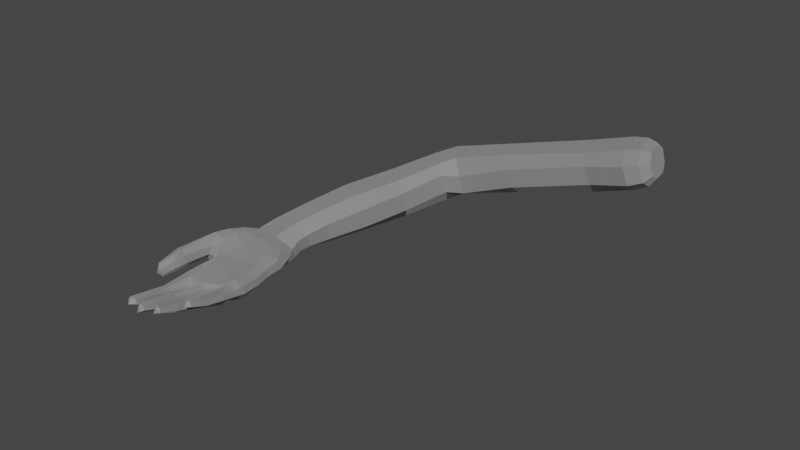# Source: hand.blend  (saved by Blender 2.92.15; exported with 4.5.12 LTS)
import bpy
from mathutils import Matrix  # noqa: F401  (used for matrix-valued properties, if any)

bpy.ops.wm.read_factory_settings(use_empty=True)
scene = bpy.context.scene
scene.name = 'Scene'

# ---- collections
col_collection = bpy.data.collections.new('Collection'); scene.collection.children.link(col_collection)

# ---- materials (node trees are filled in below, after node groups)
mat_material__46 = bpy.data.materials.new('Material #46')
mat_material__46.use_transparent_shadow = False
mat_material__46.diffuse_color = (0.588, 0.588, 0.588, 1.0)
mat_material__46.roughness = 0.8586
mat_material__46.specular_intensity = 0.0
mat_material__46.metallic = 1.0

# ---- material node trees
mat_material__46.use_nodes = True; mat_material__46.node_tree.nodes.clear()
_N = mat_material__46.node_tree.nodes; _L = mat_material__46.node_tree.links
n0 = _N.new('ShaderNodeBsdfPrincipled'); n0.name = 'Principled BSDF'; n0.location = (10, 300)
n0.distribution = 'GGX'
n0.subsurface_method = 'BURLEY'
n0.inputs[0].default_value = (0.588, 0.588, 0.588, 1.0)
n0.inputs[1].default_value = 1.0
n0.inputs[2].default_value = 0.8586
n0.inputs[3].default_value = 1.45
n0.inputs[13].default_value = 0.0
n0.inputs[27].default_value = (0.0, 0.0, 0.0, 1.0)
n1 = _N.new('ShaderNodeOutputMaterial'); n1.name = 'Material Output'; n1.location = (300, 300)
n2 = _N.new('ShaderNodeNormalMap'); n2.name = 'Normal Map'; n2.location = (-300, -300)
n2.label = 'Normal/Map'
_L.new(n0.outputs[0], n1.inputs[0])
_L.new(n2.outputs[0], n0.inputs[5])
n1.is_active_output = True

# ---- world
world_world = bpy.data.worlds.new('World'); scene.world = world_world
world_world.use_nodes = True; world_world.node_tree.nodes.clear()
_N = world_world.node_tree.nodes; _L = world_world.node_tree.links
n0 = _N.new('ShaderNodeOutputWorld'); n0.name = 'World Output'; n0.location = (300, 300)
n1 = _N.new('ShaderNodeBackground'); n1.name = 'Background'; n1.location = (10, 300)
n1.inputs[0].default_value = (0.05088, 0.05088, 0.05088, 1.0)
_L.new(n1.outputs[0], n0.inputs[0])
n0.is_active_output = True
world_world.color = (0.05088, 0.05088, 0.05088)
world_world.use_sun_shadow = False
world_world.sun_shadow_jitter_overblur = 0.0

# ---- meshes
me_mesh = bpy.data.meshes.new('Mesh')
me_mesh.from_pydata([(-3.579, -11.05, -30.89), (2.092, -12.73, -10.13), (-8.265, -12.35, -11.95), (4.79, -10.69, -29.95), (13.58, -8.585, -29.74), (9.966, -10.24, -10.69), (20.1, -5.771, -13.98), (21.36, -3.488, -30.55), (-12.68, -5.27, -25.15), (5.498, -9.513, -41.79), (14.32, -7.554, -41.61), (22.29, -2.681, -39.43), (-19.92, -2.348, -30.81), (-10.21, -0.6115, -24.04), (-13.35, -7.753, -14.58), (-13.63, -2.44, -7.691), (-16.65, -3.4, -24.95), (-12.97, -0.09171, -23.0), (-10.62, 4.934, -24.31), (-6.089, -8.632, -1.579), (-13.16, -9.357, 9.289), (-17.13, -7.04, 7.818), (-15.2, -3.132, 7.028), (-9.2, -8.011, 9.842), (-14.66, -6.484, 18.74), (-18.1, -4.217, 17.54), (-15.79, -1.173, 16.8), (-10.97, -5.081, 19.19), (-11.38, -1.541, 17.7), (-18.6, -0.6933, 26.43), (-16.59, 0.8665, 26.93), (-13.44, 0.2099, 27.42), (-10.01, -12.6, -6.782), (-15.11, -7.579, -8.567), (-4.622, -11.04, -7.54), (-2.371, -11.2, -7.413), (5.041, -11.0, -6.539), (6.854, -10.84, -6.977), (13.45, -8.39, -9.066), (15.13, -7.928, -9.214), (23.74, -1.876, -14.5), (25.29, -0.1161, -29.7), (-6.719, -4.923, -2.075), (-12.62, -1.909, 27.7), (-16.17, -1.923, 29.63), (-12.2, -1.976, -14.84), (-6.209, -12.1, -19.95), (24.08, -0.7934, -21.38), (20.8, -4.635, -21.28), (12.5, -9.434, -20.45), (3.534, -12.11, -19.41), (22.81, 1.528, -14.23), (-9.705, -2.509, -5.378), (8.38, -1.047, -3.678), (-15.08, 1.45, 27.59), (-13.52, -0.5156, 17.06), (-11.78, -2.367, 8.059), (-9.344, -4.217, 8.475), (4.178, -8.93, -0.3307), (2.952, -3.837, -0.804), (-6.762, -6.006, 13.44), (-2.739, -7.911, 13.97), (-5.779, -1.758, 13.27), (0.7106, -6.076, 14.73), (-8.002, -3.331, 21.59), (-4.263, -4.91, 22.62), (-6.42, 0.1504, 20.99), (-1.332, -2.802, 23.15), (-2.342, 0.6504, 21.84), (-7.541, 1.778, 31.24), (-8.867, -0.4388, 30.95), (-3.806, 0.03832, 32.17), (-4.732, 1.783, 31.83), (-6.333, 2.629, 31.99), (-4.418, 1.242, 21.26), (-2.666, -0.6696, 14.14), (-0.4518, -1.482, 13.89), (-6.433, -0.9672, 34.01), (0.9077, -11.82, -1.977), (-4.181, -9.004, -1.337), (-4.212, -4.614, -1.131), (-0.6918, -2.356, -2.817), (13.07, -7.475, -2.8), (11.55, -2.328, -2.269), (3.296, -5.188, 12.14), (6.822, -6.039, 13.14), (3.596, -0.7834, 11.52), (9.9, -3.915, 13.84), (8.527, -0.478, 12.72), (1.78, -2.628, 20.96), (4.737, -3.334, 22.65), (2.975, 0.6938, 19.59), (7.576, -1.235, 23.0), (6.719, 1.513, 20.83), (1.335, 2.458, 29.79), (0.212, 0.3869, 29.92), (5.001, 1.23, 31.53), (4.105, 2.688, 30.7), (2.399, 3.408, 30.39), (4.768, 1.839, 19.91), (6.052, 0.5778, 12.15), (2.077, 0.66, 33.09), (10.01, -11.03, -2.983), (5.426, -8.549, -0.7338), (5.225, -3.552, -1.357), (22.61, -2.521, -5.605), (21.09, 0.8443, -4.626), (12.42, -1.702, 4.664), (15.81, -2.949, 5.297), (13.24, 2.172, 3.732), (19.36, -1.384, 5.571), (10.89, 0.4478, 12.59), (13.73, -1.483, 13.79), (12.41, 3.183, 11.98), (16.95, -0.2623, 14.44), (16.53, 2.835, 13.25), (10.88, 4.215, 20.45), (9.606, 2.464, 20.17), (14.31, 2.003, 22.01), (13.71, 3.639, 21.59), (12.26, 4.635, 21.49), (14.54, 3.728, 12.65), (15.97, 3.162, 4.363), (18.96, 1.129, 4.566), (11.15, 1.629, 23.2), (19.74, -6.497, -5.339), (14.33, -6.351, -2.716), (14.34, -0.2774, -2.31), (17.61, 3.672, -4.574), (8.348, 1.956, -11.77), (18.77, 3.564, -12.19), (23.29, 2.464, -21.5), (8.047, 3.897, -20.1), (19.17, 4.839, -20.03), (-19.08, 5.126, -33.16), (-12.56, 3.472, -39.29), (-14.08, 8.601, -30.24), (23.76, 3.837, -29.58), (3.2, 6.94, -28.2), (-6.071, 7.162, -28.08), (11.1, 9.127, -35.43), (3.509, 9.441, -42.99), (22.41, -0.6146, -49.54), (13.62, 8.208, -41.83), (-2.055, 5.251, -53.69), (6.75, -5.05, -56.13), (16.01, -4.599, -53.18), (30.46, 1.568, -64.34), (24.65, -3.507, -67.02), (13.8, -4.918, -71.67), (6.44, -1.205, -73.42), (5.649, 8.802, -72.87), (13.3, 15.05, -69.04), (22.82, 14.03, -64.74), (-8.902, 9.76, -34.82), (-0.221, 0.8703, -12.23), (-6.654, 0.5086, -13.27), (-0.5378, 3.828, -22.15), (-5.841, 2.265, -20.47), (-0.3168, -1.681, -55.9), (-6.754, -6.72, -42.0), (-11.97, -4.723, -35.14), (-11.93, -7.007, -21.96), (-24.75, -2.125, -15.47), (-26.09, 3.008, -16.03), (-21.7, 4.494, -13.78), (-20.06, -4.372, -13.46), (-17.8, -1.186, -12.27), (-25.98, 1.674, -2.214), (-24.48, 1.969, -0.6172), (-21.55, -2.556, 0.1001), (-22.25, -4.13, -0.2079), (-23.07, -0.3149, 1.138), (-18.86, 2.78, -11.92), (-25.61, -2.672, 0.255), (-1.584, -4.658, -49.53), (-2.006, -8.437, -42.75), (4.944, 9.473, -50.29), (22.88, -1.569, -44.31), (15.21, -5.453, -47.32), (5.949, -6.57, -49.41), (24.44, 1.537, -37.61), (-9.63, -0.9974, -21.33), (-8.441, 4.657, -25.07), (-3.141, 9.969, -33.0), (5.934, 8.934, -35.57), (-0.6121, 9.766, -36.84), (-9.164, -8.459, -33.39), (20.36, 6.621, -37.44), (9.724, 6.9, -27.68), (-7.884, 3.555, -43.66), (-3.603, 9.757, -39.84), (-9.667, -3.037, -40.53), (-4.519, 3.259, -47.58), (15.35, 9.874, -47.79), (22.83, 3.493, -42.68), (16.29, 7.731, -33.03), (19.24, 6.653, -26.95), (22.63, 5.381, -47.56), (29.57, 9.721, -62.77), (41.4, 4.032, -81.01), (40.21, 13.4, -79.48), (35.39, -1.829, -84.78), (24.26, -3.537, -91.58), (16.55, 0.6756, -94.74), (15.7, 12.14, -94.4), (23.43, 19.38, -88.99), (33.12, 18.29, -82.73), (52.32, 7.374, -100.4), (51.01, 16.82, -98.98), (49.06, 1.384, -105.7), (38.56, -0.2721, -113.6), (28.26, 3.935, -118.5), (27.42, 15.5, -118.2), (37.56, 22.83, -111.1), (46.66, 21.67, -103.8), (17.28, 11.3, -53.71), (24.57, 0.1447, -55.07), (18.28, -4.235, -58.08), (8.28, -5.051, -61.07), (1.041, -1.584, -61.16), (-0.3664, 6.409, -59.5), (7.003, 11.36, -56.34), (24.46, 6.886, -53.2), (64.44, 12.4, -120.4), (62.18, 21.67, -119.0), (62.73, 6.28, -124.3), (54.77, 4.446, -134.7), (47.43, 8.814, -148.1), (45.78, 20.29, -147.7), (51.6, 27.3, -131.7), (58.58, 26.29, -122.4), (159.9, 52.03, -133.7), (159.5, 53.88, -145.6), (160.6, 48.1, -155.8), (162.9, 37.81, -156.1), (165.1, 33.61, -147.8), (165.5, 34.22, -134.2), (161.8, 47.18, -126.0), (164.9, 38.99, -126.4), (93.3, 35.57, -131.8), (93.25, 37.53, -143.2), (93.52, 30.9, -156.1), (96.1, 19.6, -156.4), (99.56, 15.25, -145.5), (99.46, 16.01, -132.5), (95.11, 30.31, -124.5), (98.54, 21.31, -125.0), (72.49, 12.16, -124.1), (70.05, 21.41, -122.9), (68.82, 8.195, -131.5), (63.3, 6.903, -143.5), (61.75, 11.79, -154.4), (60.11, 23.26, -153.8), (59.72, 29.67, -140.3), (64.5, 28.17, -129.7), (138.8, 31.51, -127.3), (135.3, 40.5, -126.7), (138.7, 25.47, -133.0), (136.9, 24.54, -147.8), (133.7, 28.09, -159.2), (131.1, 39.39, -158.9), (130.7, 46.81, -145.1), (132.5, 45.01, -132.2), (152.8, 50.89, -132.9), (152.4, 52.92, -145.9), (153.6, 46.57, -157.2), (156.2, 35.26, -157.5), (158.6, 30.63, -148.4), (159.0, 31.3, -133.4), (154.9, 45.56, -124.4), (158.3, 36.55, -124.9), (168.1, 41.49, -131.0), (166.0, 47.11, -130.7), (168.5, 38.23, -136.3), (168.3, 37.81, -145.6), (166.8, 40.69, -151.3), (165.2, 47.74, -151.1), (164.4, 51.69, -144.1), (164.7, 50.42, -136.0)], [], [(1, 2, 46, 50), (50, 49, 5, 1), (49, 48, 6, 5), (5, 6, 39, 38), (8, 162, 182, 13), (0, 176, 9, 3), (3, 9, 10, 4), (4, 10, 11, 7), (8, 16, 12, 161), (13, 17, 16, 8), (20, 24, 25, 21), (57, 42, 52, 56), (32, 20, 21, 33), (21, 25, 26, 22), (23, 27, 24, 20), (57, 28, 27, 23), (55, 28, 57, 56), (44, 24, 27, 43), (175, 176, 160, 193), (180, 145, 146, 179), (179, 146, 142, 178), (12, 134, 135, 161), (90, 101, 95, 89), (28, 31, 43, 27), (28, 55, 54, 31), (16, 166, 163, 12), (2, 34, 19, 32), (2, 32, 33, 14), (1, 35, 34, 2), (34, 35, 79, 19), (78, 79, 35, 1), (1, 36, 58, 78), (37, 36, 1, 5), (102, 103, 37, 5), (36, 37, 103, 58), (5, 38, 82, 102), (38, 39, 126, 82), (39, 6, 125, 126), (48, 47, 40, 6), (6, 40, 105, 125), (80, 42, 19, 79), (54, 55, 26, 30), (55, 56, 22, 26), (31, 54, 44, 43), (44, 54, 30, 29), (42, 80, 81, 52), (103, 104, 59, 58), (47, 48, 7, 41), (48, 49, 4, 7), (49, 50, 3, 4), (47, 131, 51, 40), (40, 51, 106, 105), (41, 137, 131, 47), (127, 83, 82, 126), (33, 15, 45, 14), (15, 52, 156, 45), (52, 81, 155, 156), (81, 59, 104, 53), (42, 57, 23, 19), (33, 21, 22, 15), (19, 23, 20, 32), (64, 70, 69, 66), (78, 61, 60, 79), (56, 52, 15, 22), (76, 59, 81, 75), (61, 65, 64, 60), (60, 64, 66, 62), (63, 67, 65, 61), (76, 68, 67, 63), (74, 68, 76, 75), (77, 65, 67, 71), (24, 44, 29, 25), (68, 72, 71, 67), (68, 74, 73, 72), (73, 74, 66, 69), (74, 75, 62, 66), (72, 73, 77, 71), (101, 98, 94, 95), (59, 76, 63, 58), (79, 60, 62, 80), (58, 63, 61, 78), (89, 95, 94, 91), (85, 84, 103, 102), (75, 81, 80, 62), (85, 102, 82, 87), (82, 83, 88, 87), (53, 100, 88, 83), (85, 90, 89, 84), (84, 89, 91, 86), (87, 92, 90, 85), (88, 93, 92, 87), (99, 93, 88, 100), (101, 90, 92, 96), (93, 97, 96, 92), (112, 124, 117, 111), (97, 93, 99, 98), (94, 98, 99, 91), (111, 117, 116, 113), (104, 86, 100, 53), (99, 100, 86, 91), (97, 98, 101, 96), (124, 120, 116, 117), (103, 84, 86, 104), (108, 107, 126, 125), (108, 125, 105, 110), (105, 106, 123, 110), (128, 122, 123, 106), (108, 112, 111, 107), (107, 111, 113, 109), (110, 114, 112, 108), (123, 115, 114, 110), (121, 115, 123, 122), (124, 112, 114, 118), (115, 119, 118, 114), (163, 174, 168, 164), (119, 115, 121, 120), (116, 120, 121, 113), (127, 109, 122, 128), (121, 122, 109, 113), (119, 120, 124, 118), (126, 107, 109, 127), (25, 29, 30, 26), (127, 128, 53, 83), (53, 129, 155, 81), (128, 130, 129, 53), (130, 128, 106, 51), (158, 183, 13, 182), (130, 133, 132, 129), (51, 131, 133, 130), (183, 139, 136, 18), (139, 183, 158, 157), (140, 185, 138, 189), (154, 191, 190, 135), (138, 184, 139, 157), (178, 142, 198, 195), (216, 194, 198, 223), (217, 218, 148, 147), (218, 219, 149, 148), (219, 220, 150, 149), (220, 221, 151, 150), (221, 222, 152, 151), (222, 216, 153, 152), (155, 157, 158, 156), (155, 129, 132, 157), (182, 45, 156, 158), (46, 0, 3, 50), (187, 0, 46, 162), (162, 46, 2, 14), (144, 159, 175, 193), (134, 164, 165, 136), (136, 165, 173, 18), (17, 167, 166, 16), (18, 173, 167, 17), (164, 168, 169, 165), (167, 170, 171, 166), (167, 173, 172, 170), (12, 163, 164, 134), (170, 172, 174, 171), (174, 163, 166, 171), (174, 172, 169, 168), (172, 173, 165, 169), (145, 180, 175, 159), (0, 187, 160, 176), (144, 193, 141, 177), (143, 188, 181, 195), (178, 11, 10, 179), (179, 10, 9, 180), (180, 9, 176, 175), (41, 7, 11, 181), (13, 183, 18, 17), (162, 14, 45, 182), (138, 185, 186, 184), (8, 161, 187, 162), (137, 188, 196, 197), (185, 141, 191, 186), (187, 161, 192, 160), (137, 41, 181, 188), (138, 157, 132, 189), (189, 132, 133, 197), (197, 133, 131, 137), (139, 184, 154, 136), (184, 186, 191, 154), (135, 134, 136, 154), (191, 141, 193, 190), (192, 161, 135, 190), (192, 190, 193, 160), (181, 11, 178, 195), (143, 141, 185, 140), (177, 141, 143, 194), (188, 143, 140, 196), (196, 140, 189, 197), (194, 143, 195, 198), (223, 217, 147, 199), (152, 153, 207, 206), (149, 150, 204, 203), (150, 151, 205, 204), (202, 203, 211, 210), (204, 205, 213, 212), (206, 207, 215, 214), (153, 199, 201, 207), (148, 149, 203, 202), (147, 148, 202, 200), (151, 152, 206, 205), (199, 147, 200, 201), (201, 200, 208, 209), (207, 201, 209, 215), (205, 206, 214, 213), (203, 204, 212, 211), (200, 202, 210, 208), (209, 208, 224, 225), (210, 211, 227, 226), (212, 213, 229, 228), (214, 215, 231, 230), (208, 210, 226, 224), (211, 212, 228, 227), (213, 214, 230, 229), (215, 209, 225, 231), (77, 73, 69, 70), (65, 77, 70, 64), (198, 142, 217, 223), (177, 194, 216, 222), (144, 177, 222, 221), (159, 144, 221, 220), (145, 159, 220, 219), (146, 145, 219, 218), (142, 146, 218, 217), (153, 216, 223, 199), (264, 270, 238, 232), (270, 271, 239, 238), (269, 268, 236, 237), (267, 266, 234, 235), (265, 264, 232, 233), (238, 239, 272, 273), (232, 238, 273, 279), (234, 233, 278, 277), (266, 265, 233, 234), (268, 267, 235, 236), (271, 269, 237, 239), (230, 231, 255, 254), (224, 226, 250, 248), (227, 228, 252, 251), (229, 230, 254, 253), (231, 225, 249, 255), (225, 224, 248, 249), (226, 227, 251, 250), (228, 229, 253, 252), (248, 250, 245, 247), (251, 252, 243, 244), (253, 254, 241, 242), (255, 249, 246, 240), (249, 248, 247, 246), (250, 251, 244, 245), (252, 253, 242, 243), (254, 255, 240, 241), (242, 241, 262, 261), (244, 243, 260, 259), (247, 245, 258, 256), (241, 240, 263, 262), (243, 242, 261, 260), (245, 244, 259, 258), (246, 247, 256, 257), (240, 246, 257, 263), (257, 256, 271, 270), (258, 259, 268, 269), (260, 261, 266, 267), (262, 263, 264, 265), (256, 258, 269, 271), (259, 260, 267, 268), (261, 262, 265, 266), (263, 257, 270, 264), (276, 277, 278, 275), (275, 278, 279, 274), (273, 272, 274, 279), (236, 235, 276, 275), (239, 237, 274, 272), (233, 232, 279, 278), (235, 234, 277, 276), (237, 236, 275, 274)])
_uv = me_mesh.uv_layers.new(name='UVChannel_1')
_uv.uv.foreach_set('vector', [0.0, 1.0, 1.0, 1.0, 1.0, 0.4928, 0.0, 0.5248, 0.0, 0.5248, 0.0, 0.5291, 0.0, 1.0, 0.0, 1.0, 0.0, 0.5291, 0.0, 0.5236, 0.0, 1.0, 0.0, 1.0, 0.0, 1.0, 0.0, 1.0, 0.0, 1.0, 0.0, 1.0, 1.0, 0.0, 1.0, 0.2045, 1.0, 0.09277, 1.0, 0.0, 1.0, 0.0, 0.4336, 0.0, 0.0, 0.0, 0.0, 0.0, 0.0, 0.0, 0.0, 0.0, 0.0, 0.0, 0.0, 0.0, 0.0, 0.0, 0.0, 0.0, 0.0, 0.0, 0.0, 0.0, 1.0, 0.0, 1.0, 0.0, 1.0, 0.0, 1.0, 0.0, 1.0, 0.0, 1.0, 0.0, 1.0, 0.0, 1.0, 0.0, 1.0, 1.0, 1.0, 1.0, 1.0, 1.0, 1.0, 1.0, 1.0, 1.0, 1.0, 1.0, 1.0, 1.0, 1.0, 1.0, 1.0, 1.0, 1.0, 1.0, 1.0, 1.0, 1.0, 1.0, 1.0, 1.0, 1.0, 1.0, 1.0, 1.0, 1.0, 1.0, 1.0, 1.0, 1.0, 1.0, 1.0, 1.0, 1.0, 1.0, 1.0, 1.0, 1.0, 1.0, 1.0, 1.0, 1.0, 1.0, 1.0, 1.0, 1.0, 1.0, 1.0, 1.0, 1.0, 1.0, 1.0, 1.0, 1.0, 1.0, 1.0, 1.0, 1.0, 1.0, 0.3949, 0.0, 0.4336, 0.0, 1.0, 0.0, 1.0, 0.0, 0.0, 0.0, 0.0, 0.0, 0.0, 0.0, 0.0, 0.0, 0.0, 0.0, 0.0, 0.0, 0.0, 0.0, 0.0, 0.0, 1.0, 0.0, 1.0, 0.0, 1.0, 0.0, 1.0, 0.0, 1.0, 1.0, 1.0, 1.0, 1.0, 1.0, 1.0, 1.0, 1.0, 1.0, 1.0, 1.0, 1.0, 1.0, 1.0, 1.0, 1.0, 1.0, 1.0, 1.0, 1.0, 1.0, 1.0, 1.0, 1.0, 0.0, 1.0, 1.0, 1.0, 1.0, 1.0, 0.0, 1.0, 1.0, 0.6227, 1.0, 0.6197, 1.0, 1.0, 1.0, 1.0, 1.0, 1.0, 1.0, 1.0, 1.0, 1.0, 1.0, 0.0, 1.0, 0.216, 1.0, 0.6227, 1.0, 1.0, 1.0, 0.6227, 1.0, 0.216, 1.0, 0.3966, 1.0, 0.6197, 1.0, 0.0, 1.0, 0.3966, 1.0, 0.216, 1.0, 0.0, 1.0, 0.0, 1.0, 0.0, 1.0, 1.0, 1.0, 0.0, 1.0, 0.0, 1.0, 0.0, 1.0, 0.0, 1.0, 0.0, 1.0, 0.0, 1.0, 0.0, 1.0, 0.0, 1.0, 0.0, 1.0, 0.0, 1.0, 0.0, 1.0, 0.0, 1.0, 1.0, 1.0, 0.0, 1.0, 0.0, 1.0, 0.0, 1.0, 0.0, 1.0, 0.0, 1.0, 0.0, 1.0, 0.0, 1.0, 0.0, 1.0, 0.0, 1.0, 0.0, 1.0, 0.0, 1.0, 0.0, 1.0, 0.0, 0.5236, 0.0, 0.5339, 0.0, 1.0, 0.0, 1.0, 0.0, 1.0, 0.0, 1.0, 0.0, 1.0, 0.0, 1.0, 1.0, 1.0, 1.0, 1.0, 1.0, 1.0, 1.0, 1.0, 1.0, 1.0, 1.0, 1.0, 1.0, 1.0, 1.0, 1.0, 1.0, 1.0, 1.0, 1.0, 1.0, 1.0, 1.0, 1.0, 1.0, 1.0, 1.0, 1.0, 1.0, 1.0, 1.0, 1.0, 1.0, 1.0, 1.0, 1.0, 1.0, 1.0, 1.0, 1.0, 1.0, 0.0, 1.0, 1.0, 1.0, 0.379, 1.0, 0.0, 1.0, 1.0, 0.0, 1.0, 1.0, 1.0, 1.0, 1.0, 0.0, 0.5339, 0.0, 0.5236, 0.0, 0.0, 0.0, 0.0, 0.0, 0.5236, 0.0, 0.5291, 0.0, 0.0, 0.0, 0.0, 0.0, 0.5291, 0.0, 0.5248, 0.0, 0.0, 0.0, 0.0, 0.0, 0.5339, 0.0, 0.5339, 0.0, 1.0, 0.0, 1.0, 0.0, 1.0, 0.0, 1.0, 0.0, 1.0, 0.0, 1.0, 0.0, 0.0, 0.0, 0.0, 0.0, 0.5339, 0.0, 0.5339, 1.0, 1.0, 0.0, 1.0, 0.0, 1.0, 1.0, 1.0, 1.0, 1.0, 1.0, 1.0, 1.0, 1.0, 1.0, 1.0, 1.0, 1.0, 1.0, 1.0, 1.0, 1.0, 1.0, 1.0, 1.0, 0.0, 1.0, 0.379, 1.0, 0.1931, 1.0, 0.0, 1.0, 1.0, 1.0, 1.0, 0.0, 1.0, 1.0, 1.0, 1.0, 1.0, 1.0, 1.0, 1.0, 1.0, 1.0, 1.0, 1.0, 1.0, 1.0, 1.0, 1.0, 1.0, 1.0, 1.0, 1.0, 1.0, 1.0, 1.0, 1.0, 1.0, 1.0, 1.0, 1.0, 1.0, 1.0, 1.0, 1.0, 1.0, 1.0, 1.0, 1.0, 1.0, 1.0, 1.0, 1.0, 1.0, 1.0, 1.0, 1.0, 1.0, 1.0, 1.0, 1.0, 1.0, 1.0, 1.0, 1.0, 1.0, 1.0, 1.0, 1.0, 1.0, 1.0, 1.0, 1.0, 1.0, 1.0, 1.0, 1.0, 1.0, 1.0, 1.0, 1.0, 1.0, 1.0, 1.0, 1.0, 1.0, 1.0, 1.0, 1.0, 1.0, 1.0, 1.0, 1.0, 1.0, 1.0, 1.0, 1.0, 1.0, 1.0, 1.0, 1.0, 1.0, 1.0, 1.0, 1.0, 1.0, 1.0, 1.0, 1.0, 1.0, 1.0, 1.0, 1.0, 1.0, 1.0, 1.0, 1.0, 1.0, 1.0, 1.0, 1.0, 1.0, 1.0, 1.0, 1.0, 1.0, 1.0, 1.0, 1.0, 1.0, 1.0, 1.0, 1.0, 1.0, 1.0, 1.0, 1.0, 1.0, 1.0, 1.0, 1.0, 1.0, 1.0, 1.0, 1.0, 1.0, 1.0, 1.0, 1.0, 1.0, 1.0, 1.0, 1.0, 1.0, 1.0, 1.0, 1.0, 1.0, 1.0, 1.0, 1.0, 1.0, 1.0, 1.0, 1.0, 1.0, 1.0, 1.0, 1.0, 1.0, 1.0, 1.0, 1.0, 1.0, 1.0, 1.0, 1.0, 1.0, 1.0, 1.0, 1.0, 1.0, 1.0, 1.0, 1.0, 1.0, 1.0, 1.0, 1.0, 1.0, 1.0, 1.0, 1.0, 1.0, 1.0, 1.0, 1.0, 1.0, 1.0, 1.0, 1.0, 1.0, 1.0, 1.0, 1.0, 1.0, 1.0, 1.0, 1.0, 1.0, 1.0, 1.0, 1.0, 1.0, 1.0, 1.0, 1.0, 1.0, 1.0, 1.0, 1.0, 1.0, 1.0, 1.0, 1.0, 1.0, 1.0, 1.0, 1.0, 1.0, 1.0, 1.0, 1.0, 1.0, 1.0, 1.0, 1.0, 1.0, 1.0, 1.0, 1.0, 1.0, 1.0, 1.0, 1.0, 1.0, 1.0, 1.0, 1.0, 1.0, 1.0, 1.0, 1.0, 1.0, 1.0, 1.0, 1.0, 1.0, 1.0, 1.0, 1.0, 1.0, 1.0, 1.0, 1.0, 1.0, 1.0, 1.0, 1.0, 1.0, 1.0, 1.0, 1.0, 1.0, 1.0, 1.0, 1.0, 1.0, 1.0, 1.0, 1.0, 1.0, 1.0, 1.0, 1.0, 1.0, 1.0, 1.0, 1.0, 1.0, 1.0, 1.0, 1.0, 1.0, 1.0, 1.0, 1.0, 1.0, 1.0, 1.0, 1.0, 1.0, 1.0, 1.0, 1.0, 1.0, 1.0, 1.0, 1.0, 1.0, 1.0, 1.0, 1.0, 1.0, 1.0, 1.0, 1.0, 1.0, 1.0, 1.0, 1.0, 1.0, 1.0, 1.0, 1.0, 1.0, 1.0, 1.0, 1.0, 1.0, 1.0, 1.0, 1.0, 1.0, 1.0, 1.0, 1.0, 1.0, 1.0, 1.0, 1.0, 1.0, 1.0, 1.0, 1.0, 1.0, 1.0, 1.0, 1.0, 1.0, 1.0, 1.0, 1.0, 1.0, 1.0, 1.0, 1.0, 1.0, 1.0, 1.0, 1.0, 1.0, 1.0, 1.0, 1.0, 1.0, 1.0, 1.0, 1.0, 1.0, 1.0, 1.0, 1.0, 1.0, 1.0, 1.0, 1.0, 1.0, 1.0, 1.0, 1.0, 1.0, 1.0, 1.0, 1.0, 1.0, 1.0, 1.0, 1.0, 1.0, 1.0, 1.0, 1.0, 1.0, 1.0, 1.0, 1.0, 1.0, 1.0, 1.0, 1.0, 1.0, 1.0, 1.0, 1.0, 1.0, 1.0, 1.0, 1.0, 1.0, 1.0, 1.0, 1.0, 1.0, 1.0, 1.0, 1.0, 1.0, 1.0, 1.0, 1.0, 1.0, 1.0, 1.0, 1.0, 1.0, 1.0, 1.0, 1.0, 1.0, 1.0, 1.0, 1.0, 1.0, 1.0, 1.0, 1.0, 1.0, 1.0, 1.0, 1.0, 1.0, 1.0, 1.0, 1.0, 1.0, 1.0, 1.0, 1.0, 1.0, 1.0, 1.0, 1.0, 1.0, 1.0, 1.0, 1.0, 1.0, 1.0, 1.0, 1.0, 1.0, 1.0, 1.0, 1.0, 1.0, 1.0, 1.0, 1.0, 1.0, 1.0, 1.0, 1.0, 1.0, 1.0, 1.0, 1.0, 1.0, 1.0, 1.0, 1.0, 1.0, 1.0, 1.0, 1.0, 1.0, 1.0, 1.0, 1.0, 1.0, 1.0, 1.0, 1.0, 1.0, 1.0, 1.0, 1.0, 1.0, 1.0, 1.0, 1.0, 1.0, 1.0, 1.0, 1.0, 1.0, 1.0, 1.0, 1.0, 1.0, 1.0, 1.0, 1.0, 1.0, 1.0, 1.0, 1.0, 1.0, 1.0, 1.0, 1.0, 1.0, 1.0, 1.0, 1.0, 1.0, 1.0, 1.0, 1.0, 1.0, 1.0, 1.0, 1.0, 0.0, 1.0, 1.0, 1.0, 1.0, 1.0, 1.0, 1.0, 1.0, 1.0, 1.0, 1.0, 1.0, 1.0, 1.0, 1.0, 0.0, 1.0, 0.0, 1.0, 1.0, 1.0, 1.0, 1.0, 1.0, 1.0, 0.0, 1.0, 1.0, 1.0, 0.8378, 1.0, 1.0, 1.0, 1.0, 1.0, 1.0, 1.0, 1.0, 1.0, 0.0, 1.0, 0.0, 1.0, 0.0, 1.0, 0.0, 1.0, 1.0, 1.0, 1.0, 1.0, 0.0, 1.0, 0.0, 1.0, 0.0, 1.0, 0.0, 1.0, 1.0, 1.0, 1.0, 1.0, 1.0, 1.0, 1.0, 1.0, 1.0, 1.0, 0.0, 1.0, 0.0, 1.0, 0.5893, 1.0, 0.3979, 1.0, -0.2386, 1.0, -0.2098, 1.0, 0.0, 1.0, 1.0, 1.0, 1.0, 1.0, 1.0, 1.0, 1.0, 0.1128, 0.8872, 0.0, 1.0, 0.6086, 0.3914, 0.6302, 0.3698, 1.0, 0.0, 1.0, 0.0, 0.6086, 0.3914, 0.5596, 0.4404, 0.0, 1.0, 1.0, 0.0, 1.0, 0.0, 0.0, 1.0, 0.0, 0.0, 0.0, 0.0, 0.0, 0.0, 0.0, 0.0, 0.0, 0.0, 0.0, 0.0, 0.0, 0.0, 0.0, 0.0, 0.0, 0.0, 0.0, 0.0, 0.0, 0.0, 0.0, 0.0, 0.0, 0.0, 0.0, 0.0, 0.0, 0.0, 0.0, 0.0, 1.0, 0.0, 0.5362, 0.0, 0.5362, 0.0, 1.0, 0.0, 1.0, 0.1931, 1.0, 0.0, 1.0, 0.0, 1.0, 0.0, 1.0, 0.1931, 1.0, 0.251, 1.0, 0.0, 1.0, 0.0, 1.0, 1.0, 1.0, 1.0, 1.0, 1.0, 1.0, 1.0, 1.0, 0.4928, 1.0, 0.0, 0.0, 0.0, 0.0, 0.5248, 1.0, 0.0, 1.0, 0.0, 1.0, 0.4928, 1.0, 0.2045, 1.0, 0.2045, 1.0, 0.4928, 1.0, 1.0, 1.0, 1.0, 1.0, 0.0, 1.0, 0.0, 0.3949, 0.0, 1.0, 0.0, 1.0, 0.0, 1.0, 1.0, 1.0, 1.0, 1.0, 0.0, 1.0, 0.0, 1.0, 1.0, 1.0, 1.0, 1.0, 0.0, 1.0, 0.0, 1.0, 1.0, 1.0, 1.0, 1.0, 0.0, 1.0, 0.0, 1.0, 1.0, 1.0, 1.0, 1.0, 0.0, 1.0, 1.0, 1.0, 1.0, 1.0, 1.0, 1.0, 1.0, 1.0, 1.0, 1.0, 1.0, 1.0, 1.0, 1.0, 1.0, 1.0, 1.0, 1.0, 1.0, 1.0, 1.0, 1.0, 1.0, 1.0, 0.0, 1.0, 1.0, 1.0, 1.0, 1.0, 0.0, 1.0, 1.0, 1.0, 1.0, 1.0, 1.0, 1.0, 1.0, 1.0, 1.0, 1.0, 1.0, 1.0, 1.0, 1.0, 1.0, 1.0, 1.0, 1.0, 1.0, 1.0, 1.0, 1.0, 1.0, 1.0, 1.0, 1.0, 1.0, 1.0, 1.0, 1.0, 1.0, 0.0, 0.0, 0.0, 0.0, 0.3949, 0.0, 1.0, 0.0, 1.0, 0.0, 1.0, 0.0, 1.0, 0.0, 0.4336, 0.0, 1.0, 0.0, 1.0, 0.0, 1.0, 1.0, 1.0, 0.7512, 0.0, 0.0, 0.0, 0.0, 0.0, 0.0, 0.0, 0.0, 0.0, 0.0, 0.0, 0.0, 0.0, 0.0, 0.0, 0.0, 0.0, 0.0, 0.0, 0.0, 0.0, 0.0, 0.0, 0.0, 0.0, 0.0, 0.0, 0.0, 0.4336, 0.0, 0.3949, 0.0, 0.0, 0.0, 0.0, 0.0, 0.0, 0.0, 0.0, 0.0, 1.0, 1.0, 1.0, 1.0, 1.0, 1.0, 1.0, 1.0, 1.0, 0.2045, 1.0, 1.0, 1.0, 1.0, 1.0, 0.7004, 1.0, 1.0, 1.0, 1.0, 1.0, 1.0, 1.0, 1.0, 1.0, 0.0, 1.0, 0.0, 1.0, 0.0, 1.0, 0.2045, 1.0, 0.0, 1.0, -0.7202, 1.0, 0.5358, 1.0, 1.0, 1.0, 1.0, 1.0, 1.0, 1.0, 1.0, 1.0, 1.0, 1.0, 0.0, 1.0, 0.0, 1.0, 0.0, 1.0, 0.0, 0.0, 0.0, 0.0, 0.0, 0.0, 0.0, 0.0, 0.0, 1.0, 1.0, 1.0, 1.0, 1.0, 1.0, 1.0, 1.0, 1.0, 0.2587, 1.0, 0.0, 1.0, 1.0, 1.0, 1.0, 1.0, 1.0, 1.0, 1.0, 1.0, 0.0, 1.0, 0.0, 1.0, 0.0, 1.0, 0.0, 1.0, 0.0, 1.0, 0.0, 1.0, 0.0, 1.0, 0.0, 1.0, 0.0, 1.0, 0.0, 1.0, 0.0, 1.0, 0.5888, 1.0, 1.0, 1.0, 0.3979, 1.0, 1.0, 1.0, 1.0, 1.0, 1.0, 1.0, 1.0, 1.0, 0.0, 1.0, 0.0, 1.0, 0.0, 1.0, 0.0, 1.0, 0.0, 1.0, 0.0, 1.0, 0.0, 1.0, 0.0, 0.0, 0.0, 0.0, 0.0, 0.0, 0.0, 0.0, 0.0, 1.0, 1.529, 1.0, 0.0, 1.0, 0.0, 1.0, 1.0, 1.0, 0.5615, 1.0, 0.0, 1.0, 1.529, 1.0, 1.872, 1.0, -0.7202, 1.0, 0.02125, 1.0, 1.0, 1.0, 0.5358, 1.0, 0.5358, 1.0, 1.0, 1.0, 0.2587, 1.0, 1.0, 1.0, 0.0, 1.0, 0.0, 0.6302, 0.3698, 0.6086, 0.3914, 0.5596, 0.4404, 0.0, 1.0, 0.0, 1.0, 0.4666, 0.5334, 1.0, 0.0, 0.5362, 0.0, 0.5362, 0.0, 1.0, 0.0, 0.0, 0.0, 0.0, 0.0, 0.0, 0.0, 0.0, 0.0, 0.0, 0.0, 0.0, 0.0, 0.0, 0.0, 0.0, 0.0, 0.0, 0.0, 0.0, 0.0, 0.0, 0.0, 0.0, 0.0, 0.0, 0.0, 0.0, 0.0, 0.0, 0.0, 0.0, 0.0, 1.0, 0.0, 0.5362, 0.0, 0.5362, 0.0, 1.0, 0.0, 1.0, 0.0, 0.4666, 0.5334, 0.4666, 0.5334, 1.0, 0.0, 0.0, 0.0, 0.0, 0.0, 0.0, 0.0, 0.0, 0.0, 0.0, 1.0, 1.0, 0.0, 1.0, 0.0, 0.0, 1.0, 0.0, 0.0, 0.0, 0.0, 0.0, 0.0, 0.0, 0.0, 0.4666, 0.5334, 0.0, 1.0, 0.0, 1.0, 0.4666, 0.5334, 0.4666, 0.5334, 0.0, 1.0, 0.0, 1.0, 0.4666, 0.5334, 1.0, 0.0, 0.4666, 0.5334, 0.4666, 0.5334, 1.0, 0.0, 0.0, 0.0, 0.0, 0.0, 0.0, 0.0, 0.0, 0.0, 0.0, 0.0, 0.0, 0.0, 0.0, 0.0, 0.0, 0.0, 0.0, 1.0, 1.0, 0.0, 1.0, 0.0, 0.0, 1.0, 0.4666, 0.5334, 0.0, 1.0, 0.0, 1.0, 0.4666, 0.5334, 0.0, 0.0, 0.0, 0.0, 0.0, 0.0, 0.0, 0.0, 0.0, 0.0, 0.0, 0.0, 0.0, 0.0, 0.0, 0.0, 1.0, 0.0, 0.5362, 0.0, 0.5362, 0.0, 1.0, 0.0, 0.0, 1.0, 1.0, 0.0, 1.0, 0.0, 0.0, 1.0, 0.0, 0.0, 0.0, 0.0, 0.0, 0.0, 0.0, 0.0, 0.0, 0.0, 0.0, 0.0, 0.0, 0.0, 0.0, 0.0, 1.0, 0.0, 0.4666, 0.5334, 0.4666, 0.5334, 1.0, 0.0, 1.0, 1.0, 1.0, 1.0, 1.0, 1.0, 1.0, 1.0, 1.0, 1.0, 1.0, 1.0, 1.0, 1.0, 1.0, 1.0, 0.6086, 0.3914, 0.0, 1.0, 0.0, 1.0, 0.5596, 0.4404, 1.0, 0.0, 0.5362, 0.0, 0.5362, 0.0, 1.0, 0.0, 0.0, 0.0, 0.0, 0.0, 0.0, 0.0, 0.0, 0.0, 0.0, 0.0, 0.0, 0.0, 0.0, 0.0, 0.0, 0.0, 0.0, 0.0, 0.0, 0.0, 0.0, 0.0, 0.0, 0.0, 0.0, 0.0, 0.0, 0.0, 0.0, 0.0, 0.0, 0.0, 0.0, 1.0, 1.0, 0.0, 1.0, 0.0, 0.0, 1.0, 1.0, 0.0, 1.0, 0.0, 0.5596, 0.4404, 0.4666, 0.5334, 1.0, 0.0, 0.4666, 0.5334, 0.4666, 0.5334, 1.0, 0.0, 0.4666, 0.5334, 0.0, 1.0, 0.0, 1.0, 0.4666, 0.5334, 0.0, 0.0, 0.0, 0.0, 0.0, 0.0, 0.0, 0.0, 0.0, 0.0, 0.0, 0.0, 0.0, 0.0, 0.0, 0.0, 1.0, 0.0, 0.5362, 0.0, 0.5362, 0.0, 1.0, 0.0, 0.4666, 0.5334, 0.0, 1.0, 0.0, 1.0, 0.4666, 0.5334, 1.0, 0.0, 0.4666, 0.5334, 0.4666, 0.5334, 1.0, 0.0, 0.0, 0.0, 0.0, 0.0, 0.0, 0.0, 0.0, 0.0, 0.0, 0.0, 0.0, 0.0, 0.0, 0.0, 0.0, 0.0, 0.0, 0.0, 0.0, 0.0, 0.0, 0.0, 0.0, 0.0, 0.0, 1.0, 1.0, 0.0, 1.0, 0.0, 0.0, 1.0, 1.0, 0.0, 0.5362, 0.0, 0.5362, 0.0, 1.0, 0.0, 0.0, 1.0, 1.0, 0.0, 1.0, 0.0, 0.0, 1.0, 0.0, 0.0, 0.0, 0.0, 0.0, 0.0, 0.0, 0.0, 0.0, 0.0, 0.0, 0.0, 0.0, 0.0, 0.0, 0.0, 1.0, 0.0, 0.4666, 0.5334, 0.4666, 0.5334, 1.0, 0.0, 0.4666, 0.5334, 0.0, 1.0, 0.0, 1.0, 0.4666, 0.5334, 0.0, 0.0, 0.0, 0.0, 0.0, 0.0, 0.0, 0.0, 0.0, 0.0, 0.0, 0.0, 0.0, 0.0, 0.0, 0.0, 0.0, 1.0, 1.0, 0.0, 1.0, 0.0, 0.0, 1.0, 0.0, 0.0, 0.0, 0.0, 0.0, 0.0, 0.0, 0.0, 0.0, 0.0, 0.0, 0.0, 0.0, 0.0, 0.0, 0.0, 1.0, 0.0, 0.4666, 0.5334, 0.4666, 0.5334, 1.0, 0.0, 0.4666, 0.5334, 0.0, 1.0, 0.0, 1.0, 0.4666, 0.5334, 0.0, 0.0, 0.0, 0.0, 0.0, 0.0, 0.0, 0.0, 0.0, 0.0, 0.0, 0.0, 0.0, 0.0, 0.0, 0.0, 1.0, 0.0, 0.5362, 0.0, 0.5362, 0.0, 1.0, 0.0, 0.0, 0.0, 0.0, 0.0, 0.0, 0.0, 0.0, 0.0, 0.0, 0.0, 0.0, 0.0, 0.0, 0.0, 0.0, 0.0, 0.0, 1.0, 1.0, 0.0, 1.0, 0.0, 0.0, 1.0, 1.0, 0.0, 0.5362, 0.0, 0.5362, 0.0, 1.0, 0.0, 0.0, 0.0, 0.0, 0.0, 0.0, 0.0, 0.0, 0.0, 0.0, 0.0, 0.0, 0.0, 0.0, 0.0, 0.0, 0.0, 0.4666, 0.5334, 0.0, 1.0, 0.0, 1.0, 0.4666, 0.5334, 1.0, 0.0, 0.4666, 0.5334, 0.4666, 0.5334, 1.0, 0.0, 0.4666, 0.5334, 0.0, 1.0, 0.0, 1.0, 0.4666, 0.5334, 0.0, 0.0, 0.0, 0.0, 0.0, 0.0, 0.0, 0.0, 0.0, 0.0, 0.0, 0.0, 0.0, 0.0, 0.0, 0.0, 1.0, 0.0, 0.5362, 0.0, 0.5362, 0.0, 1.0, 0.0, 0.0, 1.0, 1.0, 0.0, 1.0, 0.0, 0.0, 1.0, 0.0, 0.0, 0.0, 0.0, 0.0, 0.0, 0.0, 0.0, 0.0, 0.0, 0.0, 0.0, 0.0, 0.0, 0.0, 0.0, 1.0, 0.0, 0.4666, 0.5334, 0.4666, 0.5334, 1.0, 0.0, 0.0, 0.0, 0.0, 0.0, 0.0, 0.0, 0.0, 0.0, 0.0, 0.0, 0.0, 0.0, 0.5362, 0.0, 0.0, 0.0, 0.4666, 0.5334, 0.0, 1.0, 0.0, 0.0, 1.0, 0.0, 0.0, 0.0, 0.0, 0.0, 0.0, 0.0, 0.0, 0.0, 0.0, 1.0, 1.0, 0.0, 1.0, 0.0, 0.0, 1.0, 1.0, 0.0, 0.5362, 0.0, 0.5362, 0.0, 1.0, 0.0, 0.0, 0.0, 0.0, 0.0, 0.0, 0.0, 0.0, 0.0, 0.0, 0.0, 0.0, 0.0, 0.0, 0.0, 0.0, 0.0])
me_mesh.materials.append(mat_material__46)
me_mesh.use_remesh_fix_poles = True
me_mesh.use_remesh_preserve_attributes = False
me_mesh.use_mirror_vertex_groups = False
me_mesh.update()
me_mesh.normals_split_custom_set([tuple(v) for v in zip(*[iter([-0.01289, -0.9985, -0.05355, -0.01284, -0.9985, -0.05355, -0.01287, -0.9985, -0.05354, -0.01287, -0.9985, -0.05357, 0.2832, -0.9588, -0.02248, 0.2832, -0.9588, -0.02248, 0.2832, -0.9588, -0.02248, 0.2832, -0.9588, -0.02249, 0.4336, -0.8998, -0.04924, 0.4335, -0.8998, -0.04924, 0.4335, -0.8998, -0.04925, 0.4336, -0.8998, -0.04923, 0.3758, -0.9267, -0.003494, 0.3758, -0.9267, -0.003509, 0.3758, -0.9267, -0.003474, 0.3758, -0.9267, -0.003482, -0.8812, 0.3423, 0.3261, -0.8814, 0.3426, 0.3253, -0.8811, 0.3426, 0.3261, -0.8816, 0.3419, 0.3255, -0.02512, -0.9867, -0.1603, -0.02512, -0.9867, -0.1603, -0.02512, -0.9867, -0.1603, -0.02512, -0.9867, -0.1603, 0.2258, -0.9711, -0.0767, 0.2258, -0.9711, -0.0767, 0.2258, -0.9711, -0.0767, 0.2258, -0.9711, -0.0767, 0.5365, -0.8433, -0.03166, 0.5365, -0.8433, -0.03166, 0.5365, -0.8433, -0.03166, 0.5365, -0.8433, -0.03166, -0.3479, -0.9368, -0.03836, -0.3479, -0.9368, -0.03836, -0.3479, -0.9368, -0.03836, -0.3479, -0.9368, -0.03836, 0.03436, -0.3797, 0.9245, 0.03444, -0.3796, 0.9245, 0.0345, -0.3798, 0.9244, 0.03458, -0.3797, 0.9245, -0.5511, -0.8245, 0.1281, -0.5696, -0.8115, 0.1303, -0.5696, -0.8115, 0.1303, -0.5511, -0.8245, 0.1281, 0.6292, 0.7677, 0.1213, 0.5088, 0.8292, 0.2314, 0.5069, 0.83, 0.233, 0.627, 0.7692, 0.1232, -0.6369, -0.77, 0.0377, -0.4905, -0.871, -0.02751, -0.4918, -0.8704, -0.02389, -0.6363, -0.7705, 0.03851, -0.8805, 0.4337, -0.1913, -0.7936, 0.4891, -0.3619, -0.7936, 0.4891, -0.3618, -0.8805, 0.4337, -0.1913, 0.2777, -0.8843, 0.3753, 0.3124, -0.9218, 0.2297, 0.3124, -0.9218, 0.2298, 0.2777, -0.8843, 0.3753, 0.9604, 0.1404, 0.2405, 0.9806, 0.1707, 0.09641, 0.9806, 0.1708, 0.09642, 0.9604, 0.1404, 0.2405, 0.4494, 0.8796, -0.1558, 0.4494, 0.8796, -0.1558, 0.6403, 0.7679, -0.01546, 0.6403, 0.768, -0.01548, 0.05741, -0.9345, 0.3514, 0.2892, -0.8287, 0.4793, 0.2892, -0.8286, 0.4793, 0.4033, -0.8252, 0.3955, -0.7037, -0.3948, -0.5908, -0.7037, -0.3948, -0.5908, -0.7037, -0.3948, -0.5908, -0.7037, -0.3948, -0.5908, 0.1284, -0.9773, -0.1683, 0.1284, -0.9773, -0.1683, 0.1284, -0.9773, -0.1683, 0.1284, -0.9773, -0.1683, 0.5277, -0.8407, -0.1215, 0.5277, -0.8407, -0.1215, 0.5277, -0.8407, -0.1215, 0.5277, -0.8407, -0.1215, -0.6125, -0.2947, -0.7335, -0.6125, -0.2947, -0.7335, -0.6125, -0.2947, -0.7335, -0.6125, -0.2947, -0.7335, -0.3834, -0.7798, 0.4948, -0.2701, -0.8299, 0.4881, -0.5436, -0.7474, 0.382, -0.3834, -0.7798, 0.4949, 0.9843, 0.1696, 0.0497, 0.9414, 0.2628, 0.2113, 0.9414, 0.2628, 0.2113, 0.9843, 0.1696, 0.0497, 0.4576, 0.8823, -0.1098, 0.4576, 0.8824, -0.1099, 0.5747, 0.8171, 0.04636, 0.5747, 0.8171, 0.04636, -0.09184, -0.9811, -0.1701, -0.1962, -0.9233, -0.3302, -0.1775, -0.9305, -0.3203, -0.08538, -0.9856, -0.1459, 0.3027, -0.9161, 0.2629, 0.3027, -0.9161, 0.2629, 0.3028, -0.9161, 0.2629, 0.3028, -0.9161, 0.2629, -0.6254, -0.7542, -0.2, -0.6254, -0.7542, -0.2001, -0.6254, -0.7542, -0.2, -0.6253, -0.7543, -0.2001, -0.09697, -0.9274, 0.3614, -0.09696, -0.9274, 0.3614, -0.0969, -0.9274, 0.3614, -0.09684, -0.9274, 0.3614, -0.1483, -0.9351, 0.322, -0.1483, -0.935, 0.322, -0.1483, -0.9351, 0.322, -0.1483, -0.935, 0.322, -0.3664, -0.9208, 0.1336, -0.3664, -0.9208, 0.1336, -0.3664, -0.9208, 0.1336, -0.3664, -0.9208, 0.1336, 0.4076, -0.8856, 0.2225, 0.4076, -0.8856, 0.2225, 0.4076, -0.8856, 0.2225, 0.4076, -0.8856, 0.2225, 0.2598, -0.9558, 0.1374, 0.2598, -0.9558, 0.1374, 0.2598, -0.9558, 0.1374, 0.2598, -0.9558, 0.1374, -0.1621, -0.9817, 0.09991, -0.1621, -0.9817, 0.09991, -0.1621, -0.9817, 0.0999, -0.162, -0.9817, 0.09994, 0.2338, -0.9089, 0.3452, 0.2338, -0.9089, 0.3452, 0.2338, -0.9089, 0.3452, 0.2338, -0.9089, 0.3452, 0.5853, -0.8103, -0.02939, 0.5853, -0.8103, -0.02939, 0.5853, -0.8103, -0.0294, 0.5853, -0.8103, -0.02939, 0.4381, -0.8841, 0.1626, 0.4381, -0.8841, 0.1626, 0.4381, -0.8841, 0.1626, 0.4381, -0.8841, 0.1626, 0.2307, -0.972, 0.04465, 0.2307, -0.972, 0.04466, 0.2307, -0.972, 0.04465, 0.2307, -0.972, 0.04468, 0.7326, -0.6709, -0.1148, 0.7326, -0.6709, -0.1149, 0.7326, -0.6709, -0.1148, 0.7326, -0.6709, -0.1149, 0.7557, -0.6507, -0.07344, 0.7557, -0.6507, -0.07343, 0.7557, -0.6507, -0.07345, 0.7557, -0.6507, -0.07343, -0.2596, 0.01608, 0.9656, -0.2596, 0.01609, 0.9656, -0.2596, 0.01607, 0.9656, -0.2596, 0.01611, 0.9656, -0.398, 0.9112, -0.1064, -0.2247, 0.941, -0.2532, -0.2247, 0.941, -0.2532, -0.3979, 0.9112, -0.1064, -0.192, 0.8958, -0.4008, -0.1555, 0.9506, -0.2687, -0.1555, 0.9506, -0.2687, -0.192, 0.8959, -0.4007, 0.4124, 0.3309, 0.8488, 0.4124, 0.3309, 0.8488, 0.2809, 0.8063, 0.5205, 0.4124, 0.3309, 0.8488, -0.1395, 0.8867, 0.4407, -0.5273, 0.4808, 0.7006, -0.5273, 0.4808, 0.7006, -0.1394, 0.8867, 0.4409, -0.2238, 0.7213, 0.6554, -0.2238, 0.7213, 0.6554, -0.2238, 0.7213, 0.6554, -0.2237, 0.7214, 0.6554, 0.2016, 0.1259, 0.9713, 0.2016, 0.1259, 0.9713, 0.2016, 0.1259, 0.9714, 0.2016, 0.1259, 0.9713, 0.7068, -0.7071, -0.0175, 0.7068, -0.7071, -0.01749, 0.7068, -0.7071, -0.01749, 0.7068, -0.7071, -0.0175, 0.5169, -0.8544, -0.05279, 0.5169, -0.8544, -0.05279, 0.5169, -0.8544, -0.05279, 0.5169, -0.8544, -0.05278, 0.2549, -0.9636, -0.08114, 0.2549, -0.9636, -0.08113, 0.2549, -0.9636, -0.08114, 0.2549, -0.9636, -0.08113, 0.9704, 0.2413, 0.001479, 0.9704, 0.2413, 0.001467, 0.9704, 0.2413, 0.001462, 0.9704, 0.2413, 0.001473, 0.9546, 0.2935, 0.05139, 0.9546, 0.2935, 0.05139, 0.9546, 0.2935, 0.05137, 0.9546, 0.2935, 0.05138, 0.9457, 0.3052, 0.1122, 0.9457, 0.3052, 0.1122, 0.9457, 0.3052, 0.1122, 0.9457, 0.3052, 0.1122, 0.04408, -0.08265, 0.9956, 0.04408, -0.08265, 0.9956, 0.04408, -0.08265, 0.9956, 0.04408, -0.08265, 0.9956, -0.9461, 0.2391, -0.2183, -0.9462, 0.2392, -0.218, -0.9461, 0.2392, -0.2183, -0.9462, 0.2391, -0.2181, -0.2974, 0.9447, 0.1379, -0.2973, 0.9448, 0.1379, -0.2974, 0.9447, 0.138, -0.2975, 0.9447, 0.1378, -0.1065, 0.9395, 0.3255, -0.1065, 0.9396, 0.3253, -0.1065, 0.9395, 0.3255, -0.1065, 0.9396, 0.3253, -0.02573, 0.7338, 0.6788, -0.02576, 0.7338, 0.6788, -0.02577, 0.7338, 0.6789, -0.02576, 0.7338, 0.6788, 0.7728, 0.2122, 0.5982, 0.9818, 0.0583, 0.1808, 0.9817, 0.05894, 0.1811, 0.7714, 0.2128, 0.5998, -0.9606, 0.2641, -0.08654, -0.8776, 0.4379, -0.1948, -0.8771, 0.4379, -0.1975, -0.9603, 0.2649, -0.0879, 0.3569, -0.8628, 0.3579, 0.2931, -0.9415, 0.1666, 0.2917, -0.9412, 0.1704, 0.3546, -0.8642, 0.3569, -0.8942, 0.35, -0.279, -0.8651, 0.4927, -0.09358, -0.8651, 0.4927, -0.09352, -0.8942, 0.35, -0.279, -0.4637, -0.8584, 0.2191, -0.432, -0.901, 0.0401, -0.4321, -0.901, 0.03914, -0.463, -0.8591, 0.2181, -0.1598, 0.9845, -0.07281, -0.101, 0.9886, 0.1117, -0.1014, 0.9885, 0.1117, -0.1616, 0.9843, -0.07093, 0.4387, 0.8974, 0.04604, 0.2697, 0.9471, 0.1742, 0.2691, 0.9467, 0.1771, 0.4377, 0.8981, 0.04321, -0.4337, -0.8754, 0.2134, -0.3908, -0.9174, 0.07506, -0.3908, -0.9174, 0.0751, -0.4337, -0.8754, 0.2134, -0.9509, 0.2144, -0.2234, -0.9168, 0.396, -0.05182, -0.9168, 0.3959, -0.05183, -0.9511, 0.2144, -0.2225, 0.3541, -0.8566, 0.3753, 0.4968, -0.8502, 0.1741, 0.4968, -0.8502, 0.1741, 0.354, -0.8567, 0.3752, 0.9527, 0.2833, 0.1099, 0.9261, 0.3629, 0.1034, 0.9261, 0.3629, 0.1033, 0.9527, 0.2833, 0.1099, 0.27, 0.9599, -0.07588, 0.27, 0.9599, -0.07587, 0.3103, 0.9262, -0.214, 0.3103, 0.9262, -0.214, 0.2659, -0.9159, 0.3006, 0.46, -0.7776, 0.4286, 0.46, -0.7776, 0.4286, 0.6188, -0.6998, 0.3569, -0.5564, -0.8117, 0.1775, -0.479, -0.8452, 0.2372, -0.7426, -0.6456, 0.1783, -0.5564, -0.8117, 0.1774, 0.9292, 0.3651, 0.05671, 0.8851, 0.424, 0.1918, 0.8851, 0.424, 0.1917, 0.9292, 0.3651, 0.05666, 0.266, 0.9622, -0.0591, 0.266, 0.9622, -0.05909, 0.3979, 0.9172, 0.02082, 0.398, 0.9172, 0.02086, -0.5682, 0.8159, -0.1069, -0.4154, 0.8882, -0.1966, -0.4154, 0.8881, -0.1966, -0.5682, 0.8159, -0.1069, -0.4198, 0.8976, -0.1345, -0.2122, 0.9241, -0.318, -0.2123, 0.924, -0.3179, -0.4198, 0.8976, -0.1345, 0.2392, 0.3196, 0.9169, 0.2391, 0.3196, 0.9169, -0.1706, 0.9608, 0.2186, 0.2391, 0.3196, 0.9169, -0.4058, 0.9077, 0.1072, -0.6643, 0.5841, 0.4664, -0.6643, 0.5841, 0.4664, -0.4058, 0.9077, 0.1073, 0.929, 0.2417, 0.2803, 0.9377, 0.2764, 0.2106, 0.9375, 0.276, 0.2119, 0.9291, 0.2417, 0.28, -0.9986, 0.03997, -0.03505, -0.9663, 0.1752, -0.1885, -0.9658, 0.1747, -0.1915, -0.9985, 0.04092, -0.0357, 0.4235, -0.8121, 0.4014, 0.3673, -0.8893, 0.2726, 0.3662, -0.8888, 0.2754, 0.4238, -0.812, 0.4014, -0.882, 0.1942, -0.4293, -0.866, 0.3959, -0.3053, -0.8661, 0.3959, -0.3053, -0.882, 0.1942, -0.4293, -0.2147, -0.9497, 0.2281, -0.2142, -0.9495, 0.2293, -0.3205, -0.9228, 0.2138, -0.3203, -0.9229, 0.2138, -0.2868, 0.9573, 0.03582, -0.4493, 0.8925, 0.04031, -0.4491, 0.8925, 0.04152, -0.2907, 0.9561, 0.03656, 0.4295, -0.8466, 0.3143, 0.594, -0.7526, 0.2843, 0.5942, -0.7522, 0.2849, 0.4286, -0.8472, 0.3138, 0.9221, 0.2387, 0.3044, 0.9219, 0.2393, 0.3048, 0.9312, 0.3482, 0.1078, 0.9312, 0.3483, 0.1072, 0.1538, 0.9014, 0.4047, 0.3631, 0.9226, -0.1301, 0.3634, 0.9226, -0.1299, 0.1535, 0.8998, 0.4084, -0.3044, -0.931, 0.2017, -0.3463, -0.8352, 0.4272, -0.3463, -0.8352, 0.4272, -0.3044, -0.9309, 0.2017, -0.9741, 0.1092, -0.198, -0.9084, 0.2254, -0.3521, -0.9084, 0.2254, -0.3521, -0.9741, 0.1092, -0.198, 0.4704, -0.8167, 0.3342, 0.4248, -0.7351, 0.5284, 0.4248, -0.7351, 0.5284, 0.4704, -0.8167, 0.3343, 0.895, 0.4225, 0.1434, 0.9179, 0.3965, 0.01371, 0.9179, 0.3965, 0.01369, 0.8949, 0.4225, 0.1435, 0.2983, 0.8641, -0.4054, 0.2983, 0.8641, -0.4054, 0.4033, 0.9109, -0.08746, 0.4032, 0.9109, -0.08746, 0.2034, -0.7622, 0.6146, 0.367, -0.5662, 0.738, 0.367, -0.5662, 0.738, 0.5474, -0.5591, 0.6227, 0.8916, 0.4472, 0.07075, 0.8722, 0.4782, 0.1024, 0.8722, 0.4782, 0.1025, 0.8916, 0.4472, 0.07075, -0.5592, -0.7743, 0.2963, -0.4255, -0.8259, 0.3698, -0.6784, -0.6925, 0.2454, -0.5592, -0.7743, 0.2963, 0.3882, 0.8976, -0.2088, 0.2838, 0.8854, -0.3682, 0.2838, 0.8854, -0.3683, 0.3882, 0.8976, -0.2088, -0.5528, 0.7455, -0.3722, -0.5528, 0.7455, -0.3722, -0.3597, 0.7668, -0.5317, -0.3597, 0.7667, -0.5317, -0.8352, 0.402, -0.3754, -0.8138, 0.4728, -0.338, -0.8138, 0.4728, -0.338, -0.8352, 0.402, -0.3753, -0.4568, 0.8708, 0.1815, -0.4099, 0.8816, -0.2341, -0.4116, 0.8805, -0.2352, -0.453, 0.8723, 0.1841, -0.3577, 0.7761, -0.5193, -0.3781, 0.8876, -0.2631, -0.3781, 0.8876, -0.2632, -0.3577, 0.7762, -0.5192, 0.1842, 0.7006, 0.6894, 0.1842, 0.7006, 0.6894, 0.0372, 0.9781, 0.2046, 0.1842, 0.7006, 0.6894, -0.2911, 0.9426, 0.1634, -0.6227, 0.6137, 0.4853, -0.6227, 0.6137, 0.4854, -0.291, 0.9427, 0.1634, -0.9955, 0.03932, 0.08579, -0.9741, 0.07068, -0.2148, -0.9741, 0.07078, -0.2145, -0.9955, 0.03967, 0.08659, -0.2485, -0.9161, 0.3147, -0.2311, -0.9223, 0.3097, 0.1061, -0.871, 0.4798, 0.09274, -0.8694, 0.4853, 0.3884, -0.8798, 0.274, 0.6267, -0.6994, 0.3437, 0.6236, -0.7012, 0.3455, 0.3829, -0.8823, 0.2738, 0.9141, 0.3007, 0.2722, 0.9117, 0.3054, 0.2749, 0.9801, 0.154, 0.1251, 0.9813, 0.1492, 0.1218, 0.4895, 0.8135, 0.3141, 0.4925, 0.858, -0.1461, 0.4911, 0.859, -0.1448, 0.493, 0.8106, 0.3161, -0.3756, -0.913, 0.159, -0.5479, -0.7796, 0.3034, -0.5478, -0.7796, 0.3034, -0.3756, -0.913, 0.159, -0.9576, 0.2471, -0.1481, -0.8467, 0.3203, -0.4249, -0.8467, 0.3203, -0.4249, -0.9576, 0.2471, -0.1481, 0.3755, -0.8584, 0.3494, 0.2722, -0.8278, 0.4905, 0.2722, -0.8279, 0.4905, 0.3755, -0.8584, 0.3494, 0.929, 0.2804, 0.2417, 0.9448, 0.268, 0.1883, 0.9448, 0.268, 0.1883, 0.9289, 0.2804, 0.2417, 0.4197, 0.8577, -0.2971, 0.4197, 0.8577, -0.297, 0.5181, 0.8352, -0.1846, 0.518, 0.8352, -0.1846, 0.04967, -0.8301, 0.5554, 0.2441, -0.6319, 0.7356, 0.2441, -0.6319, 0.7356, 0.4098, -0.6574, 0.6323, 0.9591, 0.2268, 0.1693, 0.8942, 0.3579, 0.269, 0.8942, 0.3579, 0.2691, 0.9591, 0.2268, 0.1693, -0.9515, -0.2562, -0.1705, -0.8044, -0.3636, -0.4698, -0.9261, 0.1226, -0.3567, -0.9515, -0.2562, -0.1705, 0.5332, 0.844, -0.05724, 0.4295, 0.8534, -0.2954, 0.4295, 0.8534, -0.2955, 0.5332, 0.844, -0.05721, -0.3473, 0.8685, -0.3537, -0.3473, 0.8685, -0.3537, -0.1826, 0.8838, -0.4308, -0.1827, 0.8837, -0.4309, -0.7308, 0.6764, 0.09182, -0.2681, 0.8569, -0.4403, -0.2956, 0.8589, -0.4182, -0.7269, 0.678, 0.1097, -0.1737, 0.8622, -0.4759, -0.2948, 0.9275, -0.2298, -0.2948, 0.9275, -0.2298, -0.1737, 0.8622, -0.4759, 0.2499, 0.5899, 0.7678, 0.2499, 0.5899, 0.7678, 0.1741, 0.9246, 0.3389, 0.2499, 0.5899, 0.7678, -0.9936, 0.08293, 0.07644, -0.9341, 0.1791, -0.3088, -0.9325, 0.1809, -0.3125, -0.9945, 0.07919, 0.06839, -0.8026, 0.5085, -0.3119, -0.7278, 0.6629, -0.1756, -0.7278, 0.6629, -0.1756, -0.8026, 0.5085, -0.3119, -0.2331, 0.5488, 0.8028, -0.2331, 0.5488, 0.8028, -0.2331, 0.5488, 0.8028, -0.2332, 0.5488, 0.8028, -0.1121, 0.9339, 0.3396, -0.1121, 0.9339, 0.3396, -0.1121, 0.9339, 0.3396, -0.1121, 0.9339, 0.3396, -0.2772, 0.9427, 0.1857, -0.2772, 0.9427, 0.1857, -0.2772, 0.9427, 0.1857, -0.2772, 0.9427, 0.1857, 0.5629, 0.8249, 0.05219, 0.5629, 0.8249, 0.05222, 0.5629, 0.8249, 0.05219, 0.5629, 0.8249, 0.05221, -0.7237, 0.4761, 0.4995, -0.7229, 0.4772, 0.4997, -0.723, 0.4764, 0.5004, -0.7232, 0.4771, 0.4994, -0.1084, 0.973, 0.2035, -0.1084, 0.973, 0.2035, -0.1084, 0.9731, 0.2035, -0.1084, 0.973, 0.2035, 0.5215, 0.8471, 0.1023, 0.5215, 0.8471, 0.1023, 0.5215, 0.8471, 0.1024, 0.5215, 0.8471, 0.1023, 0.06165, 0.8247, 0.5622, 0.06165, 0.8247, 0.5622, 0.06165, 0.8247, 0.5622, 0.06165, 0.8247, 0.5622, -0.1124, 0.8337, 0.5406, -0.1125, 0.8337, 0.5406, -0.1124, 0.8337, 0.5406, -0.1124, 0.8337, 0.5406, -0.0275, 0.9647, 0.2619, -0.0275, 0.9647, 0.2619, -0.0275, 0.9647, 0.2619, -0.0275, 0.9647, 0.2619, -0.5074, 0.6768, -0.5334, -0.5074, 0.6768, -0.5334, -0.5074, 0.6768, -0.5334, -0.5074, 0.6768, -0.5334, 0.02763, 0.8728, 0.4872, 0.02763, 0.8728, 0.4872, 0.02763, 0.8728, 0.4872, 0.02763, 0.8728, 0.4872, 0.9979, 0.006053, -0.06466, 0.9979, 0.006053, -0.06466, 0.9979, 0.006053, -0.06466, 0.9979, 0.006053, -0.06466, 0.4764, 0.8029, 0.3583, 0.4764, 0.8029, 0.3583, 0.4764, 0.8029, 0.3583, 0.4764, 0.8029, 0.3583, 0.519, -0.8165, 0.253, 0.519, -0.8165, 0.253, 0.519, -0.8165, 0.253, 0.519, -0.8165, 0.253, 0.1, -0.9948, 0.0171, 0.1, -0.9948, 0.0171, 0.1, -0.9948, 0.0171, 0.1, -0.9948, 0.0171, -0.4089, -0.8869, -0.2152, -0.4089, -0.8869, -0.2152, -0.4089, -0.8869, -0.2152, -0.4089, -0.8869, -0.2152, -0.9094, -0.06045, -0.4115, -0.9094, -0.06045, -0.4115, -0.9094, -0.06045, -0.4115, -0.9094, -0.06045, -0.4115, -0.5718, 0.8165, -0.07937, -0.5718, 0.8165, -0.07937, -0.5718, 0.8165, -0.07937, -0.5718, 0.8165, -0.07937, -0.033, 0.9687, 0.246, -0.033, 0.9687, 0.246, -0.033, 0.9687, 0.246, -0.033, 0.9687, 0.246, -0.1424, 0.9547, 0.2613, -0.1424, 0.9547, 0.2613, -0.1428, 0.9546, 0.2613, -0.1425, 0.9547, 0.2614, -0.09953, 0.9587, 0.2663, -0.0993, 0.9587, 0.2664, -0.09942, 0.9588, 0.2662, -0.09968, 0.9586, 0.2666, -0.5334, 0.8448, 0.04222, -0.5336, 0.8446, 0.04269, -0.5335, 0.8447, 0.04216, -0.5346, 0.8441, 0.0418, 0.02834, -0.9936, -0.1093, 0.02834, -0.9936, -0.1093, 0.02834, -0.9936, -0.1093, 0.02834, -0.9936, -0.1093, -0.528, -0.8418, -0.1122, -0.528, -0.8418, -0.1122, -0.528, -0.8418, -0.1122, -0.528, -0.8418, -0.1122, -0.6109, -0.7695, -0.1859, -0.6109, -0.7696, -0.1859, -0.6109, -0.7696, -0.1859, -0.611, -0.7695, -0.1859, -0.9172, -0.1904, -0.3501, -0.9172, -0.1904, -0.3501, -0.9172, -0.1904, -0.3501, -0.9172, -0.1904, -0.3501, -0.5794, 0.8135, 0.04968, -0.1789, 0.9704, -0.1624, -0.158, 0.9744, -0.1599, -0.5727, 0.8183, 0.04929, 0.04395, 0.863, 0.5034, 0.188, 0.9421, 0.2776, 0.1917, 0.9311, 0.3102, 0.04506, 0.8365, 0.5462, 0.494, -0.8189, 0.2922, 0.8605, -0.497, 0.1117, 0.8495, -0.5199, 0.08912, 0.4797, -0.8345, 0.2712, 0.6705, -0.1631, 0.7238, 0.9121, -0.03674, 0.4084, 0.9177, -0.02864, 0.3963, 0.6987, -0.1717, 0.6945, -0.2572, 0.9516, -0.1683, -0.3672, 0.9243, 0.1045, -0.3672, 0.9242, 0.1045, -0.2572, 0.9516, -0.1683, 0.7305, -0.6051, 0.3168, 0.6805, -0.5563, 0.477, 0.6807, -0.5563, 0.4767, 0.7302, -0.6054, 0.3166, 0.9391, 0.2373, 0.2487, 0.939, 0.2386, 0.2475, 0.6505, -0.006767, 0.7595, 0.6501, -0.007739, 0.7598, -0.8759, -0.1041, -0.4711, -0.7999, -0.1026, -0.5912, -0.7845, -0.1186, -0.6087, -0.8797, -0.1028, -0.4643, -0.1396, -0.3521, 0.9255, -0.1397, -0.3521, 0.9255, 0.01208, 0.07991, 0.9967, -0.1397, -0.3521, 0.9255, -0.5873, -0.7317, -0.346, -0.4477, -0.8941, 0.01258, -0.4476, -0.8941, 0.01264, -0.1158, -0.993, 0.02283, -0.1693, 0.407, 0.8976, -0.6876, 0.1859, 0.7019, -0.6876, 0.1859, 0.7019, -0.1693, 0.407, 0.8976, 0.1301, 0.7961, 0.591, 0.4618, 0.882, 0.09421, 0.4618, 0.882, 0.09422, 0.1301, 0.7961, 0.591, -0.3204, -0.8791, -0.3528, -0.3204, -0.8791, -0.3528, -0.3204, -0.8791, -0.3528, -0.3204, -0.8791, -0.3528, -0.3346, -0.9064, -0.2579, -0.3346, -0.9064, -0.2579, -0.3346, -0.9064, -0.2579, -0.3346, -0.9064, -0.2579, -0.5558, 0.8306, -0.03628, -0.5558, 0.8306, -0.03628, -0.5558, 0.8306, -0.03628, -0.5558, 0.8306, -0.03628, 0.5705, 0.7951, -0.2059, 0.5705, 0.7951, -0.2059, 0.5705, 0.7951, -0.2059, 0.5705, 0.7951, -0.2059, 0.5253, -0.832, -0.1787, 0.5253, -0.832, -0.1787, 0.5253, -0.832, -0.1787, 0.5253, -0.832, -0.1787, 0.1983, -0.9232, -0.3292, 0.1983, -0.9232, -0.3292, 0.1983, -0.9232, -0.3292, 0.1983, -0.9232, -0.3292, -0.1466, -0.8929, -0.4258, -0.1466, -0.8929, -0.4258, -0.1466, -0.8929, -0.4258, -0.1466, -0.8929, -0.4258, 0.7922, -0.6044, -0.08456, 0.7922, -0.6044, -0.08456, 0.7922, -0.6044, -0.08456, 0.7922, -0.6044, -0.08456, 0.3517, 0.06868, 0.9336, 0.3516, 0.06875, 0.9336, 0.3512, 0.06871, 0.9338, 0.3516, 0.06875, 0.9336, -0.9333, 0.2783, -0.2269, -0.9329, 0.2793, -0.2274, -0.933, 0.2793, -0.2268, -0.9331, 0.2784, -0.2275, 0.1757, 0.9559, 0.2353, 0.1757, 0.9559, 0.2353, 0.1757, 0.9559, 0.2353, 0.1757, 0.9559, 0.2353, -0.7895, -0.6051, -0.1023, -0.7895, -0.6051, -0.1023, -0.7895, -0.6051, -0.1023, -0.7895, -0.6051, -0.1023, 0.4453, 0.8942, 0.04482, 0.4453, 0.8942, 0.04482, 0.4453, 0.8942, 0.04482, 0.4453, 0.8942, 0.04482, 0.08425, 0.9964, 0.003861, 0.08425, 0.9964, 0.003861, 0.08425, 0.9964, 0.003861, 0.08425, 0.9964, 0.003861, -0.7243, -0.5728, -0.3839, -0.7243, -0.5728, -0.3839, -0.7243, -0.5728, -0.3839, -0.7243, -0.5728, -0.3839, 0.846, 0.5273, -0.07917, 0.846, 0.5273, -0.07917, 0.846, 0.5273, -0.07917, 0.846, 0.5273, -0.07917, -0.06698, 0.9199, 0.3864, -0.06701, 0.9199, 0.3864, -0.06703, 0.9199, 0.3864, -0.06702, 0.9199, 0.3864, -0.04357, 0.9493, 0.3113, -0.04356, 0.9493, 0.3113, -0.04357, 0.9493, 0.3113, -0.04357, 0.9493, 0.3113, 0.5705, 0.8027, 0.1739, 0.5705, 0.8027, 0.1739, 0.5705, 0.8027, 0.1738, 0.5705, 0.8027, 0.1739, -0.02334, 0.9296, 0.3678, -0.02334, 0.9296, 0.3678, -0.02334, 0.9296, 0.3678, -0.02334, 0.9296, 0.3678, -0.008102, 0.9995, -0.03048, -0.008102, 0.9995, -0.03048, -0.008102, 0.9995, -0.03048, -0.008102, 0.9995, -0.03048, -0.4252, 0.7551, -0.499, -0.4252, 0.7551, -0.499, -0.4252, 0.7551, -0.499, -0.4252, 0.7551, -0.499, -0.347, 0.738, -0.5788, -0.347, 0.738, -0.5788, -0.347, 0.738, -0.5788, -0.347, 0.738, -0.5788, -0.7715, -0.2301, -0.5931, -0.7715, -0.2301, -0.5931, -0.7715, -0.2301, -0.5931, -0.7715, -0.2301, -0.5931, -0.705, -0.1884, -0.6837, -0.705, -0.1884, -0.6837, -0.705, -0.1884, -0.6837, -0.705, -0.1884, -0.6837, 0.9747, -0.1648, -0.151, 0.9747, -0.1648, -0.151, 0.9747, -0.1648, -0.151, 0.9747, -0.1648, -0.151, 0.07034, 0.9971, -0.02921, 0.07034, 0.9971, -0.02921, 0.07034, 0.9971, -0.02921, 0.07034, 0.9971, -0.02921, 0.01686, 0.9912, 0.1309, 0.01686, 0.9912, 0.1309, 0.01686, 0.9912, 0.1309, 0.01686, 0.9912, 0.1309, 0.256, 0.9663, -0.02517, 0.256, 0.9663, -0.02517, 0.256, 0.9663, -0.02517, 0.256, 0.9663, -0.02517, 0.06053, 0.9724, 0.2255, 0.06053, 0.9724, 0.2255, 0.06053, 0.9724, 0.2255, 0.06053, 0.9724, 0.2255, 0.4691, 0.8176, 0.3339, 0.4691, 0.8176, 0.3339, 0.4691, 0.8176, 0.3339, 0.4691, 0.8176, 0.3339, 0.8677, -0.05606, 0.494, 0.8677, -0.05606, 0.494, 0.8677, -0.05606, 0.494, 0.8677, -0.05606, 0.494, -0.01087, 0.9765, 0.2153, -0.01087, 0.9765, 0.2153, -0.01087, 0.9765, 0.2153, -0.01087, 0.9765, 0.2153, -0.3813, -0.887, -0.2604, -0.3813, -0.887, -0.2604, -0.3813, -0.887, -0.2604, -0.3813, -0.887, -0.2604, -0.9013, -0.05101, -0.4301, -0.9013, -0.05101, -0.4301, -0.9013, -0.05101, -0.4301, -0.9013, -0.05101, -0.4301, 0.176, -0.9838, -0.03372, 0.176, -0.9838, -0.03372, 0.176, -0.9838, -0.03372, 0.176, -0.9838, -0.03372, -0.8926, -0.05323, -0.4477, -0.8926, -0.05323, -0.4477, -0.8926, -0.05323, -0.4477, -0.8926, -0.05323, -0.4477, 0.003978, 0.9873, 0.1588, 0.003978, 0.9873, 0.1588, 0.003978, 0.9873, 0.1588, 0.003978, 0.9873, 0.1588, 0.3867, 0.8204, 0.4211, 0.3867, 0.8204, 0.4211, 0.3867, 0.8204, 0.4211, 0.3867, 0.8204, 0.4211, 0.141, -0.99, -0.001022, 0.141, -0.99, -0.001022, 0.141, -0.99, -0.001022, 0.141, -0.99, -0.001022, 0.5719, -0.7757, 0.2669, 0.5719, -0.7757, 0.2669, 0.5719, -0.7757, 0.2669, 0.5719, -0.7757, 0.2669, -0.6007, 0.7858, -0.1468, -0.6007, 0.7858, -0.1468, -0.6007, 0.7858, -0.1468, -0.6007, 0.7858, -0.1468, 0.8394, 0.003594, 0.5435, 0.8394, 0.003594, 0.5435, 0.8394, 0.003594, 0.5435, 0.8394, 0.003594, 0.5435, 0.8696, 0.03808, 0.4922, 0.8696, 0.03808, 0.4922, 0.8696, 0.03808, 0.4922, 0.8696, 0.03808, 0.4922, 0.4218, 0.8185, 0.3902, 0.4218, 0.8185, 0.3902, 0.4218, 0.8185, 0.3902, 0.4218, 0.8185, 0.3902, -0.5407, 0.821, -0.1831, -0.5407, 0.821, -0.1831, -0.5407, 0.821, -0.1831, -0.5407, 0.821, -0.1831, -0.2934, -0.909, -0.2961, -0.2934, -0.909, -0.2961, -0.2934, -0.909, -0.2961, -0.2934, -0.909, -0.2961, 0.643, -0.7145, 0.2758, 0.643, -0.7145, 0.2758, 0.643, -0.7145, 0.2758, 0.643, -0.7145, 0.2758, 0.8521, 0.08506, 0.5165, 0.8521, 0.08506, 0.5165, 0.8521, 0.08506, 0.5165, 0.8521, 0.08506, 0.5165, 0.2384, -0.9696, -0.05539, 0.2384, -0.9696, -0.05539, 0.2384, -0.9696, -0.05539, 0.2384, -0.9696, -0.05539, -0.8365, -0.07293, -0.5431, -0.8365, -0.07293, -0.5431, -0.8365, -0.07293, -0.5431, -0.8365, -0.07293, -0.5431, -0.06025, 0.9805, 0.1871, -0.06025, 0.9805, 0.1871, -0.06025, 0.9805, 0.1871, -0.06025, 0.9805, 0.1871, 0.7428, -0.5707, 0.35, 0.7428, -0.5707, 0.35, 0.7428, -0.5707, 0.35, 0.7428, -0.5707, 0.35, -0.1596, -0.9437, -0.2898, -0.1596, -0.9437, -0.2898, -0.1596, -0.9437, -0.2898, -0.1596, -0.9437, -0.2898, -0.5083, 0.8437, -0.1728, -0.5083, 0.8437, -0.1728, -0.5083, 0.8437, -0.1728, -0.5083, 0.8437, -0.1728, 0.4469, 0.7698, 0.4557, 0.4469, 0.7698, 0.4557, 0.4469, 0.7698, 0.4557, 0.4469, 0.7698, 0.4557, -0.08871, 0.9655, 0.2448, -0.5865, 0.2781, 0.7607, -0.5865, 0.2781, 0.7607, -0.08864, 0.9655, 0.2448, -0.3759, -0.9174, 0.1309, -0.2335, -0.9498, 0.2081, -0.5699, -0.8054, 0.1629, -0.3759, -0.9174, 0.1309, 0.9432, -0.1032, 0.3158, 0.9432, -0.1032, 0.3158, 0.9432, -0.1032, 0.3158, 0.9432, -0.1032, 0.3158, -0.07583, 0.9674, 0.2417, -0.07583, 0.9674, 0.2417, -0.07583, 0.9674, 0.2417, -0.07583, 0.9674, 0.2417, -0.5504, 0.8339, 0.03991, -0.5504, 0.8339, 0.03991, -0.5504, 0.8339, 0.03991, -0.5504, 0.8339, 0.03991, -0.9523, -0.1289, -0.2767, -0.9523, -0.1289, -0.2767, -0.9523, -0.1289, -0.2767, -0.9523, -0.1289, -0.2767, -0.4285, -0.8942, -0.1297, -0.4285, -0.8942, -0.1297, -0.4285, -0.8942, -0.1297, -0.4285, -0.8942, -0.1297, 0.0688, -0.9976, -0.01029, 0.0688, -0.9976, -0.01029, 0.0688, -0.9976, -0.01029, 0.0688, -0.9976, -0.01029, 0.5015, -0.8567, 0.1202, 0.5015, -0.8567, 0.1202, 0.5015, -0.8567, 0.1202, 0.5015, -0.8567, 0.1202, 0.4215, 0.7967, 0.4332, 0.4215, 0.7967, 0.4332, 0.4215, 0.7967, 0.4332, 0.4215, 0.7967, 0.4332, -0.07147, 0.8355, 0.5448, -0.07147, 0.8355, 0.5448, -0.07147, 0.8355, 0.5448, -0.07147, 0.8355, 0.5448, 0.2165, 0.03357, 0.9757, 0.2165, 0.03357, 0.9757, 0.2165, 0.03357, 0.9757, 0.2165, 0.03357, 0.9757, 0.4103, -0.9115, 0.02951, 0.4103, -0.9115, 0.02951, 0.4103, -0.9115, 0.02951, 0.4103, -0.9115, 0.02951, 0.1793, 0.06307, -0.9818, 0.1793, 0.06307, -0.9818, 0.1793, 0.06307, -0.9818, 0.1793, 0.06307, -0.9818, -0.1392, 0.9776, 0.1578, -0.1392, 0.9776, 0.1578, -0.1392, 0.9776, 0.1578, -0.1392, 0.9776, 0.1578, 0.7262, 0.2426, 0.6433, 0.7262, 0.2426, 0.6433, 0.7262, 0.2426, 0.6433, 0.7262, 0.2426, 0.6433, 0.4543, 0.8, 0.3919, 0.4543, 0.8, 0.3919, 0.4543, 0.8, 0.3919, 0.4543, 0.8, 0.3919, 0.468, 0.7909, -0.3942, 0.468, 0.7909, -0.3942, 0.468, 0.7909, -0.3942, 0.468, 0.7909, -0.3942, -0.09094, 0.8634, -0.4962, -0.09094, 0.8634, -0.4962, -0.09094, 0.8634, -0.4962, -0.09094, 0.8634, -0.4962, 0.394, -0.7721, -0.4986, 0.394, -0.7721, -0.4986, 0.394, -0.7721, -0.4986, 0.394, -0.7721, -0.4986, 0.4015, -0.7666, 0.5011, 0.4015, -0.7666, 0.5011, 0.4015, -0.7666, 0.5011, 0.4015, -0.7666, 0.5011, -0.09414, 0.9793, 0.1792, -0.09414, 0.9793, 0.1792, -0.09414, 0.9793, 0.1792, -0.09414, 0.9793, 0.1792, 0.4497, -0.7624, 0.4653, 0.4497, -0.7624, 0.4653, 0.4497, -0.7624, 0.4653, 0.4497, -0.7624, 0.4653, -0.01001, -0.9354, -0.3533, -0.01001, -0.9354, -0.3533, -0.01001, -0.9354, -0.3533, -0.01001, -0.9354, -0.3533, -0.4098, 0.8561, -0.3147, -0.4098, 0.8561, -0.3147, -0.4098, 0.8561, -0.3147, -0.4098, 0.8561, -0.3147, 0.3471, 0.7659, 0.5413, 0.3471, 0.7659, 0.5413, 0.3471, 0.7659, 0.5413, 0.3471, 0.7659, 0.5413, 0.4256, -0.01927, 0.9047, 0.4256, -0.01927, 0.9047, 0.4256, -0.01927, 0.9047, 0.4256, -0.01927, 0.9047, 0.2629, -0.9645, -0.0235, 0.2629, -0.9645, -0.0235, 0.2629, -0.9645, -0.0235, 0.2629, -0.9645, -0.0235, -0.3942, -0.01533, -0.9189, -0.3942, -0.01533, -0.9189, -0.3942, -0.01533, -0.9189, -0.3942, -0.01533, -0.9189, 0.2668, -0.8397, 0.4729, 0.2668, -0.8397, 0.4729, 0.2668, -0.8397, 0.4729, 0.2668, -0.8397, 0.4729, 0.1799, -0.8901, -0.4188, 0.1799, -0.8901, -0.4188, 0.1799, -0.8901, -0.4188, 0.1799, -0.8901, -0.4188, -0.235, 0.8695, -0.4344, -0.235, 0.8695, -0.4344, -0.235, 0.8695, -0.4344, -0.235, 0.8695, -0.4344, -0.1662, 0.7074, 0.687, -0.1662, 0.7074, 0.687, -0.1662, 0.7074, 0.687, -0.1662, 0.7074, 0.687, 0.07485, -0.06962, 0.9948, 0.07485, -0.06962, 0.9948, 0.07485, -0.06962, 0.9948, 0.07485, -0.06962, 0.9948, 0.236, -0.9713, 0.02849, 0.236, -0.9713, 0.02849, 0.236, -0.9713, 0.02849, 0.236, -0.9713, 0.02849, -0.06972, 0.02565, -0.9972, -0.06972, 0.02565, -0.9972, -0.06972, 0.02565, -0.9972, -0.06972, 0.02565, -0.9972, -0.2181, 0.9555, 0.1986, -0.2181, 0.9555, 0.1986, -0.2181, 0.9555, 0.1986, -0.2181, 0.9555, 0.1986, -0.2325, 0.8584, -0.4574, -0.2325, 0.8584, -0.4574, -0.2325, 0.8584, -0.4574, -0.2325, 0.8584, -0.4574, 0.1891, -0.9065, -0.3775, 0.1891, -0.9065, -0.3775, 0.1891, -0.9065, -0.3775, 0.1891, -0.9065, -0.3775, 0.2045, -0.7348, 0.6467, 0.2045, -0.7348, 0.6467, 0.2045, -0.7348, 0.6467, 0.2045, -0.7348, 0.6467, -0.2292, 0.9592, 0.1653, -0.2292, 0.9592, 0.1653, -0.2292, 0.9592, 0.1653, -0.2292, 0.9592, 0.1653, -0.07658, 0.009936, -0.997, -0.07658, 0.009936, -0.997, -0.07658, 0.009936, -0.997, -0.07658, 0.009936, -0.997, 0.239, -0.97, 0.04394, 0.239, -0.97, 0.04394, 0.239, -0.97, 0.04394, 0.239, -0.97, 0.04394, 0.06435, -0.03654, 0.9973, 0.06435, -0.03654, 0.9973, 0.06435, -0.03654, 0.9973, 0.06435, -0.03654, 0.9973, -0.166, 0.7534, 0.6363, -0.166, 0.7534, 0.6363, -0.166, 0.7534, 0.6363, -0.166, 0.7534, 0.6363, -0.09299, -0.09399, 0.9912, -0.09299, -0.09399, 0.9912, -0.09299, -0.09399, 0.9912, -0.09299, -0.09399, 0.9912, 0.274, -0.9612, 0.03101, 0.274, -0.9612, 0.03101, 0.274, -0.9612, 0.03101, 0.274, -0.9612, 0.03101, 0.06345, 0.03996, -0.9972, 0.06345, 0.03996, -0.9972, 0.06345, 0.03996, -0.9972, 0.06345, 0.03996, -0.9972, -0.2652, 0.9503, 0.163, -0.2652, 0.9503, 0.163, -0.2652, 0.9503, 0.163, -0.2652, 0.9503, 0.163, 0.1792, -0.7672, 0.6159, 0.1792, -0.7672, 0.6159, 0.1792, -0.7672, 0.6159, 0.1792, -0.7672, 0.6159, 0.2714, -0.8658, -0.4204, 0.2714, -0.8658, -0.4204, 0.2714, -0.8658, -0.4204, 0.2714, -0.8658, -0.4204, -0.2438, 0.8429, -0.4796, -0.2438, 0.8429, -0.4796, -0.2438, 0.8429, -0.4796, -0.2438, 0.8429, -0.4796, -0.2299, 0.7548, 0.6144, -0.2299, 0.7548, 0.6144, -0.2299, 0.7548, 0.6144, -0.2299, 0.7548, 0.6144, 0.9631, 0.2577, -0.07767, 0.9631, 0.2577, -0.07767, 0.9631, 0.2577, -0.07767, 0.9631, 0.2577, -0.07767, 0.9587, 0.2838, -0.01643, 0.9587, 0.2838, -0.01643, 0.9587, 0.2838, -0.01643, 0.9587, 0.2838, -0.01643, 0.9448, 0.3179, -0.0797, 0.9448, 0.3179, -0.0797, 0.9448, 0.3179, -0.0797, 0.9448, 0.3179, -0.0797, 0.8174, -0.3953, -0.4191, 0.8174, -0.3953, -0.4191, 0.8174, -0.3953, -0.4191, 0.8174, -0.3953, -0.4191, 0.8286, -0.4473, 0.3366, 0.8286, -0.4473, 0.3366, 0.8286, -0.4473, 0.3366, 0.8286, -0.4473, 0.3366, 0.3699, 0.9199, 0.13, 0.3699, 0.9199, 0.13, 0.3699, 0.9199, 0.13, 0.3699, 0.9199, 0.13, 0.712, 0.1768, -0.6796, 0.712, 0.1768, -0.6796, 0.712, 0.1768, -0.6796, 0.712, 0.1768, -0.6796, 0.7994, -0.6008, 0.005124, 0.7994, -0.6008, 0.005124, 0.7994, -0.6008, 0.005124, 0.7994, -0.6008, 0.005124])] * 3)])

# ---- objects
ob_plane005 = bpy.data.objects.new('Plane005', me_mesh)

# ---- transforms, parenting, visibility, modifiers, constraints
ob_plane005.location = (0.0, 0.0, 0.0)
ob_plane005.rotation_euler = (1.571, -0.0, 0.1561)
ob_plane005.scale = (0.01, 0.01, 0.01)
ob_plane005.color = (0.8, 0.8, 0.8, 1.0)
ob_plane005.lineart.crease_threshold = 0.0

# ---- collection membership
col_collection.objects.link(ob_plane005)

# ---- scene / render settings (as saved in the file)
scene.frame_start = 1; scene.frame_end = 250; scene.frame_set(1)
scene.render.engine = 'BLENDER_EEVEE_NEXT'
scene.render.fps = 30
scene.cycles.use_denoising = False
scene.cycles.samples = 128
scene.cycles.sampling_pattern = 'TABULATED_SOBOL'
scene.cycles.use_adaptive_sampling = False
scene.cycles.use_light_tree = False
scene.view_settings.view_transform = 'Filmic'
bpy.context.view_layer.update()

# ---- added for rendering (the .blend has no active camera and no usable light): camera, sun
cam_auto = bpy.data.cameras.new('AutoCamera')
cam_auto.lens = 50.0
cam_auto.sensor_width = 36.0
cam_auto.clip_end = 1000.0
ob_auto_camera = bpy.data.objects.new('AutoCamera', cam_auto)
scene.collection.objects.link(ob_auto_camera)
ob_auto_camera.location = (3.57212, -2.8299, 2.5784)
ob_auto_camera.rotation_euler = (1.09748, -7.21219e-08, 0.694738)
scene.camera = ob_auto_camera
light_auto_sun = bpy.data.lights.new('AutoSun', 'SUN')
light_auto_sun.energy = 3.0
light_auto_sun.angle = 0.0523599
ob_auto_sun = bpy.data.objects.new('AutoSun', light_auto_sun)
scene.collection.objects.link(ob_auto_sun)
ob_auto_sun.rotation_euler = (0.872665, 0.174533, 0.523599)
bpy.context.view_layer.update()
